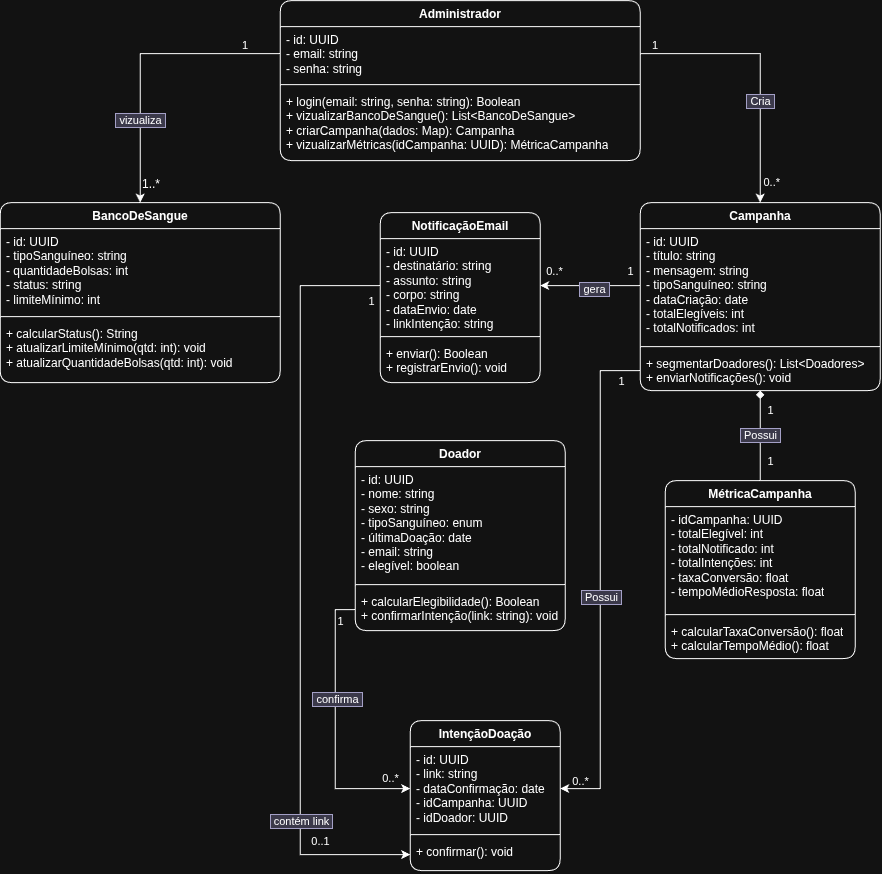

The diagram above was exported from draw.io. Its source (the exported page's mxGraphModel, read from the mxfile embedded in the PNG):
<mxGraphModel dx="1571" dy="917" grid="1" gridSize="10" guides="1" tooltips="1" connect="1" arrows="1" fold="1" page="1" pageScale="1" pageWidth="827" pageHeight="1169" math="0" shadow="0">
  <root>
    <mxCell id="0" />
    <mxCell id="1" parent="0" />
    <mxCell id="WUKq6mU-IScEaVpy-v56-6" parent="1" style="swimlane;fontStyle=1;align=center;verticalAlign=top;childLayout=stackLayout;horizontal=1;startSize=26;horizontalStack=0;resizeParent=1;resizeParentMax=0;resizeLast=0;collapsible=1;marginBottom=0;whiteSpace=wrap;html=1;rounded=1;" value="Administrador" vertex="1">
      <mxGeometry height="160" width="360" x="650" y="200" as="geometry" />
    </mxCell>
    <mxCell id="WUKq6mU-IScEaVpy-v56-7" parent="WUKq6mU-IScEaVpy-v56-6" style="text;strokeColor=none;fillColor=none;align=left;verticalAlign=top;spacingLeft=4;spacingRight=4;overflow=hidden;rotatable=0;points=[[0,0.5],[1,0.5]];portConstraint=eastwest;whiteSpace=wrap;html=1;" value="- id: UUID&lt;div&gt;- email: string&lt;/div&gt;&lt;div&gt;- senha: string&lt;/div&gt;" vertex="1">
      <mxGeometry height="54" width="360" y="26" as="geometry" />
    </mxCell>
    <mxCell id="WUKq6mU-IScEaVpy-v56-8" parent="WUKq6mU-IScEaVpy-v56-6" style="line;strokeWidth=1;fillColor=none;align=left;verticalAlign=middle;spacingTop=-1;spacingLeft=3;spacingRight=3;rotatable=0;labelPosition=right;points=[];portConstraint=eastwest;strokeColor=inherit;rounded=1;" value="" vertex="1">
      <mxGeometry height="8" width="360" y="80" as="geometry" />
    </mxCell>
    <mxCell id="WUKq6mU-IScEaVpy-v56-9" parent="WUKq6mU-IScEaVpy-v56-6" style="text;strokeColor=none;fillColor=none;align=left;verticalAlign=top;spacingLeft=4;spacingRight=4;overflow=hidden;rotatable=0;points=[[0,0.5],[1,0.5]];portConstraint=eastwest;whiteSpace=wrap;html=1;" value="+ login(email: string, senha: string): Boolean&lt;div&gt;+ vizualizarBancoDeSangue(): List&amp;lt;BancoDeSangue&amp;gt;&lt;br&gt;&lt;div&gt;+ criarCampanha(dados: Map): Campanha&lt;/div&gt;&lt;/div&gt;&lt;div&gt;+ vizualizarMétricas(idCampanha: UUID): MétricaCampanha&lt;/div&gt;" vertex="1">
      <mxGeometry height="72" width="360" y="88" as="geometry" />
    </mxCell>
    <mxCell id="WUKq6mU-IScEaVpy-v56-11" parent="1" style="swimlane;fontStyle=1;align=center;verticalAlign=top;childLayout=stackLayout;horizontal=1;startSize=26;horizontalStack=0;resizeParent=1;resizeParentMax=0;resizeLast=0;collapsible=1;marginBottom=0;whiteSpace=wrap;html=1;rounded=1;" value="Doador" vertex="1">
      <mxGeometry height="190" width="210" x="725" y="640" as="geometry" />
    </mxCell>
    <mxCell id="WUKq6mU-IScEaVpy-v56-12" parent="WUKq6mU-IScEaVpy-v56-11" style="text;strokeColor=none;fillColor=none;align=left;verticalAlign=top;spacingLeft=4;spacingRight=4;overflow=hidden;rotatable=0;points=[[0,0.5],[1,0.5]];portConstraint=eastwest;whiteSpace=wrap;html=1;" value="- id: UUID&lt;div&gt;- nome: string&lt;/div&gt;&lt;div&gt;- sexo: string&lt;/div&gt;&lt;div&gt;- tipoSanguíneo: enum&lt;/div&gt;&lt;div&gt;- últimaDoação: date&lt;/div&gt;&lt;div&gt;- email: string&lt;/div&gt;&lt;div&gt;- elegível: boolean&lt;/div&gt;" vertex="1">
      <mxGeometry height="114" width="210" y="26" as="geometry" />
    </mxCell>
    <mxCell id="WUKq6mU-IScEaVpy-v56-13" parent="WUKq6mU-IScEaVpy-v56-11" style="line;strokeWidth=1;fillColor=none;align=left;verticalAlign=middle;spacingTop=-1;spacingLeft=3;spacingRight=3;rotatable=0;labelPosition=right;points=[];portConstraint=eastwest;strokeColor=inherit;rounded=1;" value="" vertex="1">
      <mxGeometry height="8" width="210" y="140" as="geometry" />
    </mxCell>
    <mxCell id="WUKq6mU-IScEaVpy-v56-14" parent="WUKq6mU-IScEaVpy-v56-11" style="text;strokeColor=none;fillColor=none;align=left;verticalAlign=top;spacingLeft=4;spacingRight=4;overflow=hidden;rotatable=0;points=[[0,0.5],[1,0.5]];portConstraint=eastwest;whiteSpace=wrap;html=1;" value="+ calcularElegibilidade(): Boolean&lt;div&gt;+ confirmarIntenção(link: string): void&lt;/div&gt;" vertex="1">
      <mxGeometry height="42" width="210" y="148" as="geometry" />
    </mxCell>
    <mxCell id="WUKq6mU-IScEaVpy-v56-15" parent="1" style="swimlane;fontStyle=1;align=center;verticalAlign=top;childLayout=stackLayout;horizontal=1;startSize=26;horizontalStack=0;resizeParent=1;resizeParentMax=0;resizeLast=0;collapsible=1;marginBottom=0;whiteSpace=wrap;html=1;rounded=1;" value="Campanha" vertex="1">
      <mxGeometry height="188" width="240" x="1010" y="402" as="geometry" />
    </mxCell>
    <mxCell id="WUKq6mU-IScEaVpy-v56-16" parent="WUKq6mU-IScEaVpy-v56-15" style="text;strokeColor=none;fillColor=none;align=left;verticalAlign=top;spacingLeft=4;spacingRight=4;overflow=hidden;rotatable=0;points=[[0,0.5],[1,0.5]];portConstraint=eastwest;whiteSpace=wrap;html=1;" value="- id: UUID&lt;div&gt;- título: string&lt;/div&gt;&lt;div&gt;- mensagem: string&lt;/div&gt;&lt;div&gt;- tipoSanguíneo: string&lt;/div&gt;&lt;div&gt;- dataCriação: date&lt;/div&gt;&lt;div&gt;- totalElegíveis: int&lt;br&gt;&lt;/div&gt;&lt;div&gt;- totalNotificados: int&lt;/div&gt;" vertex="1">
      <mxGeometry height="114" width="240" y="26" as="geometry" />
    </mxCell>
    <mxCell id="WUKq6mU-IScEaVpy-v56-17" parent="WUKq6mU-IScEaVpy-v56-15" style="line;strokeWidth=1;fillColor=none;align=left;verticalAlign=middle;spacingTop=-1;spacingLeft=3;spacingRight=3;rotatable=0;labelPosition=right;points=[];portConstraint=eastwest;strokeColor=inherit;rounded=1;" value="" vertex="1">
      <mxGeometry height="8" width="240" y="140" as="geometry" />
    </mxCell>
    <mxCell id="WUKq6mU-IScEaVpy-v56-18" parent="WUKq6mU-IScEaVpy-v56-15" style="text;strokeColor=none;fillColor=none;align=left;verticalAlign=top;spacingLeft=4;spacingRight=4;overflow=hidden;rotatable=0;points=[[0,0.5],[1,0.5]];portConstraint=eastwest;whiteSpace=wrap;html=1;" value="+ segmentarDoadores(): List&amp;lt;Doadores&amp;gt;&lt;div&gt;+ enviarNotificações(): void&lt;/div&gt;" vertex="1">
      <mxGeometry height="40" width="240" y="148" as="geometry" />
    </mxCell>
    <mxCell id="ZQpYNTlP65lKbfurCG-u-1" parent="1" style="swimlane;fontStyle=1;align=center;verticalAlign=top;childLayout=stackLayout;horizontal=1;startSize=26;horizontalStack=0;resizeParent=1;resizeParentMax=0;resizeLast=0;collapsible=1;marginBottom=0;whiteSpace=wrap;html=1;rounded=1;" value="BancoDeSangue" vertex="1">
      <mxGeometry height="180" width="280" x="370" y="402" as="geometry" />
    </mxCell>
    <mxCell id="ZQpYNTlP65lKbfurCG-u-2" parent="ZQpYNTlP65lKbfurCG-u-1" style="text;strokeColor=none;fillColor=none;align=left;verticalAlign=top;spacingLeft=4;spacingRight=4;overflow=hidden;rotatable=0;points=[[0,0.5],[1,0.5]];portConstraint=eastwest;whiteSpace=wrap;html=1;" value="- id: UUID&lt;div&gt;- tipoSanguíneo: string&lt;/div&gt;&lt;div&gt;- quantidadeBolsas: int&lt;/div&gt;&lt;div&gt;- status: string&lt;/div&gt;&lt;div&gt;- limiteMínimo: int&lt;/div&gt;" vertex="1">
      <mxGeometry height="84" width="280" y="26" as="geometry" />
    </mxCell>
    <mxCell id="ZQpYNTlP65lKbfurCG-u-3" parent="ZQpYNTlP65lKbfurCG-u-1" style="line;strokeWidth=1;fillColor=none;align=left;verticalAlign=middle;spacingTop=-1;spacingLeft=3;spacingRight=3;rotatable=0;labelPosition=right;points=[];portConstraint=eastwest;strokeColor=inherit;rounded=1;" value="" vertex="1">
      <mxGeometry height="8" width="280" y="110" as="geometry" />
    </mxCell>
    <mxCell id="ZQpYNTlP65lKbfurCG-u-4" parent="ZQpYNTlP65lKbfurCG-u-1" style="text;strokeColor=none;fillColor=none;align=left;verticalAlign=top;spacingLeft=4;spacingRight=4;overflow=hidden;rotatable=0;points=[[0,0.5],[1,0.5]];portConstraint=eastwest;whiteSpace=wrap;html=1;" value="+ calcularStatus(): String&lt;div&gt;+ atualizarLimiteMínimo(qtd: int): void&lt;/div&gt;&lt;div&gt;+ atualizarQuantidadeBolsas(qtd: int): void&lt;/div&gt;" vertex="1">
      <mxGeometry height="62" width="280" y="118" as="geometry" />
    </mxCell>
    <mxCell id="ZQpYNTlP65lKbfurCG-u-9" parent="1" style="swimlane;fontStyle=1;align=center;verticalAlign=top;childLayout=stackLayout;horizontal=1;startSize=26;horizontalStack=0;resizeParent=1;resizeParentMax=0;resizeLast=0;collapsible=1;marginBottom=0;whiteSpace=wrap;html=1;rounded=1;" value="MétricaCampanha" vertex="1">
      <mxGeometry height="178" width="190" x="1035" y="680" as="geometry" />
    </mxCell>
    <mxCell id="ZQpYNTlP65lKbfurCG-u-10" parent="ZQpYNTlP65lKbfurCG-u-9" style="text;strokeColor=none;fillColor=none;align=left;verticalAlign=top;spacingLeft=4;spacingRight=4;overflow=hidden;rotatable=0;points=[[0,0.5],[1,0.5]];portConstraint=eastwest;whiteSpace=wrap;html=1;" value="- idCampanha: UUID&lt;div&gt;- totalElegível: int&lt;/div&gt;&lt;div&gt;- totalNotificado: int&lt;/div&gt;&lt;div&gt;- totalIntenções: int&lt;/div&gt;&lt;div&gt;- taxaConversão: float&lt;/div&gt;&lt;div&gt;- tempoMédioResposta: float&lt;/div&gt;" vertex="1">
      <mxGeometry height="104" width="190" y="26" as="geometry" />
    </mxCell>
    <mxCell id="ZQpYNTlP65lKbfurCG-u-11" parent="ZQpYNTlP65lKbfurCG-u-9" style="line;strokeWidth=1;fillColor=none;align=left;verticalAlign=middle;spacingTop=-1;spacingLeft=3;spacingRight=3;rotatable=0;labelPosition=right;points=[];portConstraint=eastwest;strokeColor=inherit;rounded=1;" value="" vertex="1">
      <mxGeometry height="8" width="190" y="130" as="geometry" />
    </mxCell>
    <mxCell id="ZQpYNTlP65lKbfurCG-u-12" parent="ZQpYNTlP65lKbfurCG-u-9" style="text;strokeColor=none;fillColor=none;align=left;verticalAlign=top;spacingLeft=4;spacingRight=4;overflow=hidden;rotatable=0;points=[[0,0.5],[1,0.5]];portConstraint=eastwest;whiteSpace=wrap;html=1;" value="+ calcularTaxaConversão(): float&lt;div&gt;+ calcularTempoMédio(): float&lt;/div&gt;" vertex="1">
      <mxGeometry height="40" width="190" y="138" as="geometry" />
    </mxCell>
    <mxCell id="ZQpYNTlP65lKbfurCG-u-13" parent="1" style="swimlane;fontStyle=1;align=center;verticalAlign=top;childLayout=stackLayout;horizontal=1;startSize=26;horizontalStack=0;resizeParent=1;resizeParentMax=0;resizeLast=0;collapsible=1;marginBottom=0;whiteSpace=wrap;html=1;rounded=1;" value="IntençãoDoação" vertex="1">
      <mxGeometry height="150" width="150" x="780" y="920" as="geometry" />
    </mxCell>
    <mxCell id="ZQpYNTlP65lKbfurCG-u-14" parent="ZQpYNTlP65lKbfurCG-u-13" style="text;strokeColor=none;fillColor=none;align=left;verticalAlign=top;spacingLeft=4;spacingRight=4;overflow=hidden;rotatable=0;points=[[0,0.5],[1,0.5]];portConstraint=eastwest;whiteSpace=wrap;html=1;" value="- id: UUID&lt;div&gt;- link: string&lt;/div&gt;&lt;div&gt;- dataConfirmação: date&lt;/div&gt;&lt;div&gt;- idCampanha: UUID&lt;/div&gt;&lt;div&gt;- idDoador: UUID&lt;/div&gt;" vertex="1">
      <mxGeometry height="84" width="150" y="26" as="geometry" />
    </mxCell>
    <mxCell id="ZQpYNTlP65lKbfurCG-u-15" parent="ZQpYNTlP65lKbfurCG-u-13" style="line;strokeWidth=1;fillColor=none;align=left;verticalAlign=middle;spacingTop=-1;spacingLeft=3;spacingRight=3;rotatable=0;labelPosition=right;points=[];portConstraint=eastwest;strokeColor=inherit;rounded=1;" value="" vertex="1">
      <mxGeometry height="8" width="150" y="110" as="geometry" />
    </mxCell>
    <mxCell id="ZQpYNTlP65lKbfurCG-u-16" parent="ZQpYNTlP65lKbfurCG-u-13" style="text;strokeColor=none;fillColor=none;align=left;verticalAlign=top;spacingLeft=4;spacingRight=4;overflow=hidden;rotatable=0;points=[[0,0.5],[1,0.5]];portConstraint=eastwest;whiteSpace=wrap;html=1;" value="+ confirmar(): void" vertex="1">
      <mxGeometry height="32" width="150" y="118" as="geometry" />
    </mxCell>
    <mxCell id="ZQpYNTlP65lKbfurCG-u-18" parent="1" style="swimlane;fontStyle=1;align=center;verticalAlign=top;childLayout=stackLayout;horizontal=1;startSize=26;horizontalStack=0;resizeParent=1;resizeParentMax=0;resizeLast=0;collapsible=1;marginBottom=0;whiteSpace=wrap;html=1;rounded=1;" value="NotificaçãoEmail" vertex="1">
      <mxGeometry height="170" width="160" x="750" y="412" as="geometry" />
    </mxCell>
    <mxCell id="ZQpYNTlP65lKbfurCG-u-19" parent="ZQpYNTlP65lKbfurCG-u-18" style="text;strokeColor=none;fillColor=none;align=left;verticalAlign=top;spacingLeft=4;spacingRight=4;overflow=hidden;rotatable=0;points=[[0,0.5],[1,0.5]];portConstraint=eastwest;whiteSpace=wrap;html=1;" value="- id: UUID&lt;div&gt;- destinatário: string&lt;/div&gt;&lt;div&gt;- assunto: string&lt;/div&gt;&lt;div&gt;- corpo: string&lt;/div&gt;&lt;div&gt;- dataEnvio: date&lt;/div&gt;&lt;div&gt;- linkIntenção: string&lt;/div&gt;" vertex="1">
      <mxGeometry height="94" width="160" y="26" as="geometry" />
    </mxCell>
    <mxCell id="ZQpYNTlP65lKbfurCG-u-20" parent="ZQpYNTlP65lKbfurCG-u-18" style="line;strokeWidth=1;fillColor=none;align=left;verticalAlign=middle;spacingTop=-1;spacingLeft=3;spacingRight=3;rotatable=0;labelPosition=right;points=[];portConstraint=eastwest;strokeColor=inherit;rounded=1;" value="" vertex="1">
      <mxGeometry height="8" width="160" y="120" as="geometry" />
    </mxCell>
    <mxCell id="ZQpYNTlP65lKbfurCG-u-21" parent="ZQpYNTlP65lKbfurCG-u-18" style="text;strokeColor=none;fillColor=none;align=left;verticalAlign=top;spacingLeft=4;spacingRight=4;overflow=hidden;rotatable=0;points=[[0,0.5],[1,0.5]];portConstraint=eastwest;whiteSpace=wrap;html=1;" value="+ enviar(): Boolean&lt;div&gt;+ registrarEnvio(): void&lt;br&gt;&lt;div&gt;&lt;br&gt;&lt;/div&gt;&lt;/div&gt;" vertex="1">
      <mxGeometry height="42" width="160" y="128" as="geometry" />
    </mxCell>
    <mxCell id="ZQpYNTlP65lKbfurCG-u-24" edge="1" parent="1" source="WUKq6mU-IScEaVpy-v56-7" style="endArrow=classic;html=1;rounded=0;exitX=1;exitY=0.5;exitDx=0;exitDy=0;entryX=0.5;entryY=0;entryDx=0;entryDy=0;" target="WUKq6mU-IScEaVpy-v56-15" value="">
      <mxGeometry relative="1" as="geometry">
        <Array as="points">
          <mxPoint x="1130" y="253" />
        </Array>
        <mxPoint x="1100" y="300" as="sourcePoint" />
        <mxPoint x="1260" y="300" as="targetPoint" />
      </mxGeometry>
    </mxCell>
    <mxCell id="ZQpYNTlP65lKbfurCG-u-25" connectable="0" parent="ZQpYNTlP65lKbfurCG-u-24" style="edgeLabel;resizable=0;html=1;;align=center;verticalAlign=middle;labelBackgroundColor=#d0cee2;labelBorderColor=#56517e;" value="&amp;nbsp;Cria&amp;nbsp;" vertex="1">
      <mxGeometry relative="1" as="geometry">
        <mxPoint y="33" as="offset" />
      </mxGeometry>
    </mxCell>
    <mxCell id="ZQpYNTlP65lKbfurCG-u-26" connectable="0" parent="ZQpYNTlP65lKbfurCG-u-24" style="edgeLabel;resizable=0;html=1;;align=left;verticalAlign=bottom;" value="1" vertex="1">
      <mxGeometry relative="1" x="-1" as="geometry">
        <mxPoint x="10" as="offset" />
      </mxGeometry>
    </mxCell>
    <mxCell id="ZQpYNTlP65lKbfurCG-u-27" connectable="0" parent="ZQpYNTlP65lKbfurCG-u-24" style="edgeLabel;resizable=0;html=1;;align=right;verticalAlign=bottom;" value="0..*" vertex="1">
      <mxGeometry relative="1" x="1" as="geometry">
        <mxPoint x="20" y="-12" as="offset" />
      </mxGeometry>
    </mxCell>
    <mxCell id="ZQpYNTlP65lKbfurCG-u-28" edge="1" parent="1" source="WUKq6mU-IScEaVpy-v56-7" style="endArrow=classic;html=1;rounded=0;exitX=0;exitY=0.5;exitDx=0;exitDy=0;entryX=0.5;entryY=0;entryDx=0;entryDy=0;" target="ZQpYNTlP65lKbfurCG-u-1" value="">
      <mxGeometry relative="1" as="geometry">
        <Array as="points">
          <mxPoint x="510" y="253" />
        </Array>
        <mxPoint x="450" y="290" as="sourcePoint" />
        <mxPoint x="610" y="290" as="targetPoint" />
      </mxGeometry>
    </mxCell>
    <mxCell id="ZQpYNTlP65lKbfurCG-u-29" connectable="0" parent="ZQpYNTlP65lKbfurCG-u-28" style="edgeLabel;resizable=0;html=1;;align=center;verticalAlign=middle;labelBackgroundColor=#d0cee2;labelBorderColor=#56517e;" value="&amp;nbsp;vizualiza&amp;nbsp;" vertex="1">
      <mxGeometry relative="1" as="geometry">
        <mxPoint y="62" as="offset" />
      </mxGeometry>
    </mxCell>
    <mxCell id="ZQpYNTlP65lKbfurCG-u-30" connectable="0" parent="ZQpYNTlP65lKbfurCG-u-28" style="edgeLabel;resizable=0;html=1;;align=left;verticalAlign=bottom;" value="1" vertex="1">
      <mxGeometry relative="1" x="-1" as="geometry">
        <mxPoint x="-40" as="offset" />
      </mxGeometry>
    </mxCell>
    <mxCell id="ZQpYNTlP65lKbfurCG-u-31" parent="1" style="text;whiteSpace=wrap;html=1;" value="1..*" vertex="1">
      <mxGeometry height="20" width="20" x="510" y="370" as="geometry" />
    </mxCell>
    <mxCell id="ZQpYNTlP65lKbfurCG-u-34" edge="1" parent="1" source="ZQpYNTlP65lKbfurCG-u-9" style="edgeStyle=orthogonalEdgeStyle;rounded=0;orthogonalLoop=1;jettySize=auto;html=1;exitX=0.5;exitY=0;exitDx=0;exitDy=0;entryX=0.5;entryY=1;entryDx=0;entryDy=0;entryPerimeter=0;endArrow=diamond;endFill=1;strokeWidth=1;" target="WUKq6mU-IScEaVpy-v56-18">
      <mxGeometry relative="1" as="geometry" />
    </mxCell>
    <mxCell id="ZQpYNTlP65lKbfurCG-u-36" connectable="0" parent="ZQpYNTlP65lKbfurCG-u-34" style="edgeLabel;html=1;align=center;verticalAlign=middle;resizable=0;points=[];labelBackgroundColor=#d0cee2;labelBorderColor=#56517e;" value="&amp;nbsp;Possui&amp;nbsp;" vertex="1">
      <mxGeometry relative="1" x="0.01" as="geometry">
        <mxPoint as="offset" />
      </mxGeometry>
    </mxCell>
    <mxCell id="ZQpYNTlP65lKbfurCG-u-37" connectable="0" parent="ZQpYNTlP65lKbfurCG-u-34" style="edgeLabel;html=1;align=center;verticalAlign=middle;resizable=0;points=[];" value="1" vertex="1">
      <mxGeometry relative="1" x="-0.8296" as="geometry">
        <mxPoint x="10" y="-12" as="offset" />
      </mxGeometry>
    </mxCell>
    <mxCell id="ZQpYNTlP65lKbfurCG-u-38" connectable="0" parent="ZQpYNTlP65lKbfurCG-u-34" style="edgeLabel;html=1;align=center;verticalAlign=middle;resizable=0;points=[];" value="1" vertex="1">
      <mxGeometry relative="1" x="0.6741" y="-1" as="geometry">
        <mxPoint x="9" y="5" as="offset" />
      </mxGeometry>
    </mxCell>
    <mxCell id="ZQpYNTlP65lKbfurCG-u-39" edge="1" parent="1" source="WUKq6mU-IScEaVpy-v56-18" style="edgeStyle=orthogonalEdgeStyle;rounded=0;orthogonalLoop=1;jettySize=auto;html=1;exitX=0;exitY=0.5;exitDx=0;exitDy=0;entryX=1;entryY=0.5;entryDx=0;entryDy=0;" target="ZQpYNTlP65lKbfurCG-u-14">
      <mxGeometry relative="1" as="geometry" />
    </mxCell>
    <mxCell id="ZQpYNTlP65lKbfurCG-u-40" connectable="0" parent="ZQpYNTlP65lKbfurCG-u-39" style="edgeLabel;html=1;align=center;verticalAlign=middle;resizable=0;points=[];labelBackgroundColor=#d0cee2;labelBorderColor=#56517e;" value="&amp;nbsp;Possui&amp;nbsp;" vertex="1">
      <mxGeometry relative="1" x="0.0704" y="1" as="geometry">
        <mxPoint as="offset" />
      </mxGeometry>
    </mxCell>
    <mxCell id="ZQpYNTlP65lKbfurCG-u-41" connectable="0" parent="ZQpYNTlP65lKbfurCG-u-39" style="edgeLabel;html=1;align=center;verticalAlign=middle;resizable=0;points=[];" value="1" vertex="1">
      <mxGeometry relative="1" x="-0.9045" as="geometry">
        <mxPoint x="4" y="10" as="offset" />
      </mxGeometry>
    </mxCell>
    <mxCell id="ZQpYNTlP65lKbfurCG-u-42" connectable="0" parent="ZQpYNTlP65lKbfurCG-u-39" style="edgeLabel;html=1;align=center;verticalAlign=middle;resizable=0;points=[];" value="0..*" vertex="1">
      <mxGeometry relative="1" x="0.9191" y="-1" as="geometry">
        <mxPoint y="-7" as="offset" />
      </mxGeometry>
    </mxCell>
    <mxCell id="ZQpYNTlP65lKbfurCG-u-43" edge="1" parent="1" source="WUKq6mU-IScEaVpy-v56-14" style="edgeStyle=orthogonalEdgeStyle;rounded=0;orthogonalLoop=1;jettySize=auto;html=1;exitX=0;exitY=0.5;exitDx=0;exitDy=0;entryX=0;entryY=0.5;entryDx=0;entryDy=0;" target="ZQpYNTlP65lKbfurCG-u-14">
      <mxGeometry relative="1" as="geometry" />
    </mxCell>
    <mxCell id="ZQpYNTlP65lKbfurCG-u-44" connectable="0" parent="ZQpYNTlP65lKbfurCG-u-43" style="edgeLabel;html=1;align=center;verticalAlign=middle;resizable=0;points=[];labelBackgroundColor=#d0cee2;labelBorderColor=#56517e;" value="&amp;nbsp;confirma&amp;nbsp;" vertex="1">
      <mxGeometry relative="1" x="-0.2031" y="2" as="geometry">
        <mxPoint as="offset" />
      </mxGeometry>
    </mxCell>
    <mxCell id="ZQpYNTlP65lKbfurCG-u-45" connectable="0" parent="ZQpYNTlP65lKbfurCG-u-43" style="edgeLabel;html=1;align=center;verticalAlign=middle;resizable=0;points=[];" value="1" vertex="1">
      <mxGeometry relative="1" x="-0.703" as="geometry">
        <mxPoint x="5" y="-10" as="offset" />
      </mxGeometry>
    </mxCell>
    <mxCell id="ZQpYNTlP65lKbfurCG-u-46" connectable="0" parent="1" style="edgeLabel;html=1;align=center;verticalAlign=middle;resizable=0;points=[];" value="0..*" vertex="1">
      <mxGeometry x="750" y="960" as="geometry">
        <mxPoint x="10" y="17" as="offset" />
      </mxGeometry>
    </mxCell>
    <mxCell id="ZQpYNTlP65lKbfurCG-u-49" edge="1" parent="1" source="WUKq6mU-IScEaVpy-v56-16" style="edgeStyle=orthogonalEdgeStyle;rounded=0;orthogonalLoop=1;jettySize=auto;html=1;exitX=0;exitY=0.5;exitDx=0;exitDy=0;entryX=1;entryY=0.5;entryDx=0;entryDy=0;" target="ZQpYNTlP65lKbfurCG-u-19">
      <mxGeometry relative="1" as="geometry" />
    </mxCell>
    <mxCell id="ZQpYNTlP65lKbfurCG-u-50" connectable="0" parent="ZQpYNTlP65lKbfurCG-u-49" style="edgeLabel;html=1;align=center;verticalAlign=middle;resizable=0;points=[];labelBackgroundColor=#d0cee2;labelBorderColor=#56517e;" value="&amp;nbsp;gera&amp;nbsp;" vertex="1">
      <mxGeometry relative="1" x="-0.0571" y="3" as="geometry">
        <mxPoint as="offset" />
      </mxGeometry>
    </mxCell>
    <mxCell id="ZQpYNTlP65lKbfurCG-u-52" connectable="0" parent="ZQpYNTlP65lKbfurCG-u-49" style="edgeLabel;html=1;align=center;verticalAlign=middle;resizable=0;points=[];" value="1" vertex="1">
      <mxGeometry relative="1" x="-0.7143" as="geometry">
        <mxPoint x="4" y="-15" as="offset" />
      </mxGeometry>
    </mxCell>
    <mxCell id="ZQpYNTlP65lKbfurCG-u-53" connectable="0" parent="ZQpYNTlP65lKbfurCG-u-49" style="edgeLabel;html=1;align=center;verticalAlign=middle;resizable=0;points=[];" value="0..*" vertex="1">
      <mxGeometry relative="1" x="0.7257" as="geometry">
        <mxPoint y="-15" as="offset" />
      </mxGeometry>
    </mxCell>
    <mxCell id="ZQpYNTlP65lKbfurCG-u-56" edge="1" parent="1" source="ZQpYNTlP65lKbfurCG-u-19" style="edgeStyle=orthogonalEdgeStyle;rounded=0;orthogonalLoop=1;jettySize=auto;html=1;exitX=0;exitY=0.5;exitDx=0;exitDy=0;" target="ZQpYNTlP65lKbfurCG-u-16">
      <mxGeometry relative="1" as="geometry">
        <Array as="points">
          <mxPoint x="670" y="485" />
          <mxPoint x="670" y="1054" />
        </Array>
        <mxPoint x="670" y="1070" as="targetPoint" />
      </mxGeometry>
    </mxCell>
    <mxCell id="ZQpYNTlP65lKbfurCG-u-57" connectable="0" parent="ZQpYNTlP65lKbfurCG-u-56" style="edgeLabel;html=1;align=center;verticalAlign=middle;resizable=0;points=[];labelBackgroundColor=#d0cee2;labelBorderColor=#56517e;" value="&amp;nbsp;contém link&amp;nbsp;" vertex="1">
      <mxGeometry relative="1" x="-0.4595" y="1" as="geometry">
        <mxPoint y="410" as="offset" />
      </mxGeometry>
    </mxCell>
    <mxCell id="ZQpYNTlP65lKbfurCG-u-58" connectable="0" parent="ZQpYNTlP65lKbfurCG-u-56" style="edgeLabel;html=1;align=center;verticalAlign=middle;resizable=0;points=[];" value="1" vertex="1">
      <mxGeometry relative="1" x="-0.908" as="geometry">
        <mxPoint x="25" y="15" as="offset" />
      </mxGeometry>
    </mxCell>
    <mxCell id="ZQpYNTlP65lKbfurCG-u-59" connectable="0" parent="ZQpYNTlP65lKbfurCG-u-56" style="edgeLabel;html=1;align=center;verticalAlign=middle;resizable=0;points=[];" value="0..1" vertex="1">
      <mxGeometry relative="1" x="0.7516" as="geometry">
        <mxPoint x="4" y="-14" as="offset" />
      </mxGeometry>
    </mxCell>
  </root>
</mxGraphModel>